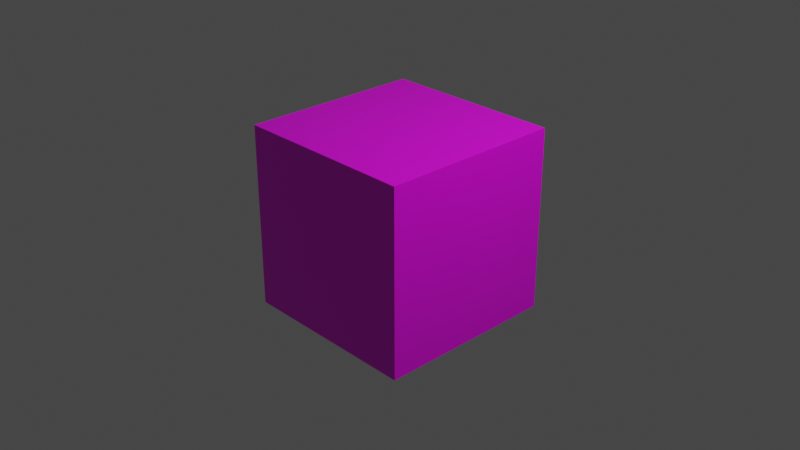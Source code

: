 # Source: Four.blend  (saved by Blender 2.81.16; exported with 4.5.12 LTS)
import bpy
from mathutils import Matrix  # noqa: F401  (used for matrix-valued properties, if any)

bpy.ops.wm.read_factory_settings(use_empty=True)
scene = bpy.context.scene
scene.name = 'Scene'

# ---- collections
col_collection = bpy.data.collections.new('Collection'); scene.collection.children.link(col_collection)

# ---- images (referenced by path relative to the original .blend; pixels are not part of the script)
import os
ASSET_DIR = os.environ.get("B2B_ASSET_DIR", "")  # directory of the original .blend (textures are referenced by path, not embedded)
HERE = os.path.dirname(os.path.abspath(__file__))  # packed textures are extracted next to this script under _unpacked/

def load_image(name, relpath, width, height, colorspace="sRGB"):
    """Load a texture the original file referenced (path relative to the .blend, or extracted next to this script)."""
    p = next((c for c in (os.path.join(HERE, relpath), os.path.join(ASSET_DIR, relpath)) if relpath and os.path.exists(c)), "")
    if p:
        img = bpy.data.images.load(p, check_existing=True)
        img.name = name
    else:  # same state as the original file: an image datablock whose file is absent (Cycles renders it pink)
        img = bpy.data.images.new(name, width, height)
        img.source = "FILE"
        img.filepath = "//" + (relpath or name)
    img.colorspace_settings.name = colorspace
    return img
img_4_png = load_image('4.png', '4.png', 1024, 1024, 'sRGB')

# ---- materials (node trees are filled in below, after node groups)
mat_material = bpy.data.materials.new('Material')
mat_material.alpha_threshold = 0.0
mat_material.use_transparent_shadow = False
mat_material.line_color = (0.0, 0.0, 0.0, 1.0)

# ---- material node trees
mat_material.use_nodes = True; mat_material.node_tree.nodes.clear()
_N = mat_material.node_tree.nodes; _L = mat_material.node_tree.links
n0 = _N.new('ShaderNodeOutputMaterial'); n0.name = 'Material Output'; n0.location = (300, 300)
n1 = _N.new('ShaderNodeBsdfPrincipled'); n1.name = 'Principled BSDF'; n1.location = (10, 300)
n1.distribution = 'GGX'
n1.subsurface_method = 'BURLEY'
n1.inputs[2].default_value = 0.4
n1.inputs[3].default_value = 1.45
n1.inputs[27].default_value = (0.0, 0.0, 0.0, 1.0)
n1.inputs[28].default_value = 1.0
n2 = _N.new('ShaderNodeTexImage'); n2.name = 'Image Texture'; n2.location = (-336, 164)
n2.image = img_4_png
_L.new(n1.outputs[0], n0.inputs[0])
_L.new(n2.outputs[0], n1.inputs[0])
n0.is_active_output = True

# ---- world
world_world = bpy.data.worlds.new('World'); scene.world = world_world
world_world.use_nodes = True; world_world.node_tree.nodes.clear()
_N = world_world.node_tree.nodes; _L = world_world.node_tree.links
n0 = _N.new('ShaderNodeOutputWorld'); n0.name = 'World Output'; n0.location = (300, 300)
n1 = _N.new('ShaderNodeBackground'); n1.name = 'Background'; n1.location = (10, 300)
n1.inputs[0].default_value = (0.05088, 0.05088, 0.05088, 1.0)
_L.new(n1.outputs[0], n0.inputs[0])
n0.is_active_output = True
world_world.color = (0.05088, 0.05088, 0.05088)
world_world.use_sun_shadow = False
world_world.sun_shadow_jitter_overblur = 0.0

# ---- cameras
cam_camera = bpy.data.cameras.new('Camera')
cam_camera.clip_end = 100.0
cam_camera.ortho_scale = 7.314

# ---- lights
light_light = bpy.data.lights.new('Light', 'POINT')
light_light.transmission_factor = 0.0
light_light.energy = 1000.0
light_light.shadow_soft_size = 0.1
light_light.shadow_maximum_resolution = 0.006
light_light.use_absolute_resolution = True

# ---- meshes
me_cube = bpy.data.meshes.new('Cube')
me_cube.from_pydata([(1.0, 1.0, 1.0), (1.0, 1.0, -1.0), (1.0, -1.0, 1.0), (1.0, -1.0, -1.0), (-1.0, 1.0, 1.0), (-1.0, 1.0, -1.0), (-1.0, -1.0, 1.0), (-1.0, -1.0, -1.0)], [], [(0, 4, 6, 2), (3, 2, 6, 7), (7, 6, 4, 5), (5, 1, 3, 7), (1, 0, 2, 3), (5, 4, 0, 1)])
_uv = me_cube.uv_layers.new(name='UVMap')
_uv.uv.foreach_set('vector', [0.625, 0.5, 0.875, 0.5, 0.875, 0.75, 0.625, 0.75, 0.375, 0.75, 0.625, 0.75, 0.625, 1.0, 0.375, 1.0, 0.375, 0.0, 0.625, 0.0, 0.625, 0.25, 0.375, 0.25, 0.125, 0.5, 0.375, 0.5, 0.375, 0.75, 0.125, 0.75, 0.375, 0.5, 0.625, 0.5, 0.625, 0.75, 0.375, 0.75, 0.375, 0.25, 0.625, 0.25, 0.625, 0.5, 0.375, 0.5])
me_cube.materials.append(mat_material)
me_cube.use_remesh_preserve_volume = False
me_cube.use_remesh_preserve_attributes = False
me_cube.use_mirror_vertex_groups = False
me_cube.update()

# ---- objects
ob_cube = bpy.data.objects.new('Cube', me_cube)
ob_light = bpy.data.objects.new('Light', light_light)
ob_camera = bpy.data.objects.new('Camera', cam_camera)

# ---- transforms, parenting, visibility, modifiers, constraints
ob_cube.location = (0.0, 0.0, 0.0)
ob_cube.lock_rotations_4d = False
ob_cube.empty_display_type = 'ARROWS'
ob_cube.lineart.crease_threshold = 0.0
ob_light.location = (4.076, 1.005, 5.904)
ob_light.rotation_euler = (0.6503, 0.05522, 1.866)
ob_light.lock_rotations_4d = False
ob_light.empty_display_type = 'ARROWS'
ob_light.color = (0.0, 0.0, 0.0, 0.0)
ob_light.lineart.crease_threshold = 0.0
ob_camera.location = (7.359, -6.926, 4.958)
ob_camera.rotation_euler = (1.109, 0.0, 0.8149)
ob_camera.lock_rotations_4d = False
ob_camera.empty_display_type = 'ARROWS'
ob_camera.color = (0.0, 0.0, 0.0, 0.0)
ob_camera.display_type = 'WIRE'
ob_camera.lineart.crease_threshold = 0.0

# ---- collection membership
col_collection.objects.link(ob_cube)
col_collection.objects.link(ob_light)
col_collection.objects.link(ob_camera)

# ---- scene / render settings (as saved in the file)
scene.camera = ob_camera
scene.frame_start = 1; scene.frame_end = 250; scene.frame_set(1)
scene.render.engine = 'BLENDER_EEVEE_NEXT'
scene.cycles.use_denoising = False
scene.cycles.samples = 128
scene.cycles.sampling_pattern = 'TABULATED_SOBOL'
scene.cycles.use_adaptive_sampling = False
scene.cycles.use_light_tree = False
scene.view_settings.view_transform = 'Filmic'
bpy.context.view_layer.update()
